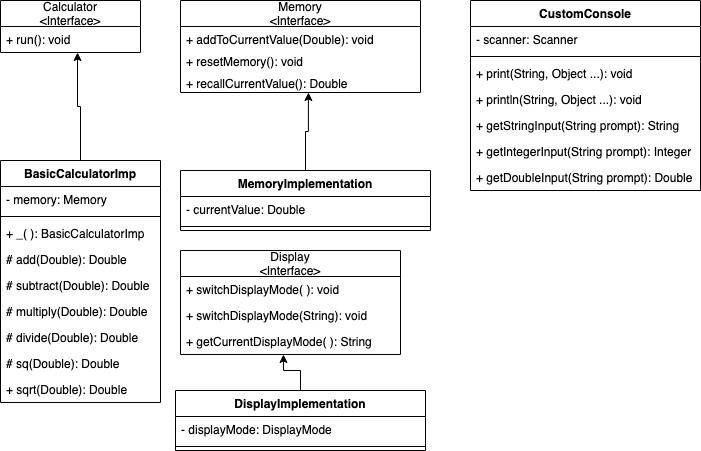

The diagram above was exported from draw.io. Its source (the exported page's mxGraphModel, read from the mxfile embedded in the PNG):
<mxGraphModel dx="915" dy="660" grid="1" gridSize="10" guides="1" tooltips="1" connect="1" arrows="1" fold="1" page="1" pageScale="1" pageWidth="850" pageHeight="1100" math="0" shadow="0">
  <root>
    <mxCell id="0" />
    <mxCell id="1" parent="0" />
    <mxCell id="vZ3j_J6r3MQO9n4c_X7s-10" value="Calculator&#10;&lt;Interface&gt;" style="swimlane;fontStyle=0;childLayout=stackLayout;horizontal=1;startSize=26;fillColor=none;horizontalStack=0;resizeParent=1;resizeParentMax=0;resizeLast=0;collapsible=1;marginBottom=0;" vertex="1" parent="1">
      <mxGeometry x="40" y="50" width="140" height="52" as="geometry" />
    </mxCell>
    <mxCell id="vZ3j_J6r3MQO9n4c_X7s-11" value="+ run(): void" style="text;strokeColor=none;fillColor=none;align=left;verticalAlign=top;spacingLeft=4;spacingRight=4;overflow=hidden;rotatable=0;points=[[0,0.5],[1,0.5]];portConstraint=eastwest;" vertex="1" parent="vZ3j_J6r3MQO9n4c_X7s-10">
      <mxGeometry y="26" width="140" height="26" as="geometry" />
    </mxCell>
    <mxCell id="vZ3j_J6r3MQO9n4c_X7s-24" style="edgeStyle=orthogonalEdgeStyle;rounded=0;orthogonalLoop=1;jettySize=auto;html=1;entryX=0.55;entryY=1;entryDx=0;entryDy=0;entryPerimeter=0;" edge="1" parent="1" source="vZ3j_J6r3MQO9n4c_X7s-14" target="vZ3j_J6r3MQO9n4c_X7s-11">
      <mxGeometry relative="1" as="geometry" />
    </mxCell>
    <mxCell id="vZ3j_J6r3MQO9n4c_X7s-14" value="BasicCalculatorImp" style="swimlane;fontStyle=1;align=center;verticalAlign=top;childLayout=stackLayout;horizontal=1;startSize=26;horizontalStack=0;resizeParent=1;resizeParentMax=0;resizeLast=0;collapsible=1;marginBottom=0;" vertex="1" parent="1">
      <mxGeometry x="40" y="210" width="160" height="242" as="geometry" />
    </mxCell>
    <mxCell id="vZ3j_J6r3MQO9n4c_X7s-15" value="- memory: Memory" style="text;strokeColor=none;fillColor=none;align=left;verticalAlign=top;spacingLeft=4;spacingRight=4;overflow=hidden;rotatable=0;points=[[0,0.5],[1,0.5]];portConstraint=eastwest;" vertex="1" parent="vZ3j_J6r3MQO9n4c_X7s-14">
      <mxGeometry y="26" width="160" height="26" as="geometry" />
    </mxCell>
    <mxCell id="vZ3j_J6r3MQO9n4c_X7s-16" value="" style="line;strokeWidth=1;fillColor=none;align=left;verticalAlign=middle;spacingTop=-1;spacingLeft=3;spacingRight=3;rotatable=0;labelPosition=right;points=[];portConstraint=eastwest;" vertex="1" parent="vZ3j_J6r3MQO9n4c_X7s-14">
      <mxGeometry y="52" width="160" height="8" as="geometry" />
    </mxCell>
    <mxCell id="vZ3j_J6r3MQO9n4c_X7s-17" value="+ _( ): BasicCalculatorImp" style="text;strokeColor=none;fillColor=none;align=left;verticalAlign=top;spacingLeft=4;spacingRight=4;overflow=hidden;rotatable=0;points=[[0,0.5],[1,0.5]];portConstraint=eastwest;" vertex="1" parent="vZ3j_J6r3MQO9n4c_X7s-14">
      <mxGeometry y="60" width="160" height="26" as="geometry" />
    </mxCell>
    <mxCell id="vZ3j_J6r3MQO9n4c_X7s-18" value="# add(Double): Double" style="text;strokeColor=none;fillColor=none;align=left;verticalAlign=top;spacingLeft=4;spacingRight=4;overflow=hidden;rotatable=0;points=[[0,0.5],[1,0.5]];portConstraint=eastwest;" vertex="1" parent="vZ3j_J6r3MQO9n4c_X7s-14">
      <mxGeometry y="86" width="160" height="26" as="geometry" />
    </mxCell>
    <mxCell id="vZ3j_J6r3MQO9n4c_X7s-19" value="# subtract(Double): Double" style="text;strokeColor=none;fillColor=none;align=left;verticalAlign=top;spacingLeft=4;spacingRight=4;overflow=hidden;rotatable=0;points=[[0,0.5],[1,0.5]];portConstraint=eastwest;" vertex="1" parent="vZ3j_J6r3MQO9n4c_X7s-14">
      <mxGeometry y="112" width="160" height="26" as="geometry" />
    </mxCell>
    <mxCell id="vZ3j_J6r3MQO9n4c_X7s-20" value="# multiply(Double): Double" style="text;strokeColor=none;fillColor=none;align=left;verticalAlign=top;spacingLeft=4;spacingRight=4;overflow=hidden;rotatable=0;points=[[0,0.5],[1,0.5]];portConstraint=eastwest;" vertex="1" parent="vZ3j_J6r3MQO9n4c_X7s-14">
      <mxGeometry y="138" width="160" height="26" as="geometry" />
    </mxCell>
    <mxCell id="vZ3j_J6r3MQO9n4c_X7s-21" value="# divide(Double): Double" style="text;strokeColor=none;fillColor=none;align=left;verticalAlign=top;spacingLeft=4;spacingRight=4;overflow=hidden;rotatable=0;points=[[0,0.5],[1,0.5]];portConstraint=eastwest;" vertex="1" parent="vZ3j_J6r3MQO9n4c_X7s-14">
      <mxGeometry y="164" width="160" height="26" as="geometry" />
    </mxCell>
    <mxCell id="vZ3j_J6r3MQO9n4c_X7s-22" value="# sq(Double): Double" style="text;strokeColor=none;fillColor=none;align=left;verticalAlign=top;spacingLeft=4;spacingRight=4;overflow=hidden;rotatable=0;points=[[0,0.5],[1,0.5]];portConstraint=eastwest;" vertex="1" parent="vZ3j_J6r3MQO9n4c_X7s-14">
      <mxGeometry y="190" width="160" height="26" as="geometry" />
    </mxCell>
    <mxCell id="vZ3j_J6r3MQO9n4c_X7s-23" value="+ sqrt(Double): Double" style="text;strokeColor=none;fillColor=none;align=left;verticalAlign=top;spacingLeft=4;spacingRight=4;overflow=hidden;rotatable=0;points=[[0,0.5],[1,0.5]];portConstraint=eastwest;" vertex="1" parent="vZ3j_J6r3MQO9n4c_X7s-14">
      <mxGeometry y="216" width="160" height="26" as="geometry" />
    </mxCell>
    <mxCell id="vZ3j_J6r3MQO9n4c_X7s-25" value="Memory&#10;&lt;Interface&gt;" style="swimlane;fontStyle=0;childLayout=stackLayout;horizontal=1;startSize=26;fillColor=none;horizontalStack=0;resizeParent=1;resizeParentMax=0;resizeLast=0;collapsible=1;marginBottom=0;" vertex="1" parent="1">
      <mxGeometry x="220" y="50" width="240" height="92" as="geometry" />
    </mxCell>
    <mxCell id="vZ3j_J6r3MQO9n4c_X7s-26" value="+ addToCurrentValue(Double): void" style="text;strokeColor=none;fillColor=none;align=left;verticalAlign=top;spacingLeft=4;spacingRight=4;overflow=hidden;rotatable=0;points=[[0,0.5],[1,0.5]];portConstraint=eastwest;" vertex="1" parent="vZ3j_J6r3MQO9n4c_X7s-25">
      <mxGeometry y="26" width="240" height="22" as="geometry" />
    </mxCell>
    <mxCell id="vZ3j_J6r3MQO9n4c_X7s-27" value="+ resetMemory(): void" style="text;strokeColor=none;fillColor=none;align=left;verticalAlign=top;spacingLeft=4;spacingRight=4;overflow=hidden;rotatable=0;points=[[0,0.5],[1,0.5]];portConstraint=eastwest;" vertex="1" parent="vZ3j_J6r3MQO9n4c_X7s-25">
      <mxGeometry y="48" width="240" height="22" as="geometry" />
    </mxCell>
    <mxCell id="vZ3j_J6r3MQO9n4c_X7s-28" value="+ recallCurrentValue(): Double" style="text;strokeColor=none;fillColor=none;align=left;verticalAlign=top;spacingLeft=4;spacingRight=4;overflow=hidden;rotatable=0;points=[[0,0.5],[1,0.5]];portConstraint=eastwest;" vertex="1" parent="vZ3j_J6r3MQO9n4c_X7s-25">
      <mxGeometry y="70" width="240" height="22" as="geometry" />
    </mxCell>
    <mxCell id="vZ3j_J6r3MQO9n4c_X7s-34" style="edgeStyle=orthogonalEdgeStyle;rounded=0;orthogonalLoop=1;jettySize=auto;html=1;entryX=0.533;entryY=1;entryDx=0;entryDy=0;entryPerimeter=0;" edge="1" parent="1" source="vZ3j_J6r3MQO9n4c_X7s-29" target="vZ3j_J6r3MQO9n4c_X7s-28">
      <mxGeometry relative="1" as="geometry" />
    </mxCell>
    <mxCell id="vZ3j_J6r3MQO9n4c_X7s-29" value="MemoryImplementation" style="swimlane;fontStyle=1;align=center;verticalAlign=top;childLayout=stackLayout;horizontal=1;startSize=26;horizontalStack=0;resizeParent=1;resizeParentMax=0;resizeLast=0;collapsible=1;marginBottom=0;" vertex="1" parent="1">
      <mxGeometry x="220" y="220" width="250" height="60" as="geometry" />
    </mxCell>
    <mxCell id="vZ3j_J6r3MQO9n4c_X7s-30" value="- currentValue: Double" style="text;strokeColor=none;fillColor=none;align=left;verticalAlign=top;spacingLeft=4;spacingRight=4;overflow=hidden;rotatable=0;points=[[0,0.5],[1,0.5]];portConstraint=eastwest;" vertex="1" parent="vZ3j_J6r3MQO9n4c_X7s-29">
      <mxGeometry y="26" width="250" height="26" as="geometry" />
    </mxCell>
    <mxCell id="vZ3j_J6r3MQO9n4c_X7s-31" value="" style="line;strokeWidth=1;fillColor=none;align=left;verticalAlign=middle;spacingTop=-1;spacingLeft=3;spacingRight=3;rotatable=0;labelPosition=right;points=[];portConstraint=eastwest;" vertex="1" parent="vZ3j_J6r3MQO9n4c_X7s-29">
      <mxGeometry y="52" width="250" height="8" as="geometry" />
    </mxCell>
    <mxCell id="vZ3j_J6r3MQO9n4c_X7s-36" value="Display&#10;&lt;Interface&gt;" style="swimlane;fontStyle=0;childLayout=stackLayout;horizontal=1;startSize=26;fillColor=none;horizontalStack=0;resizeParent=1;resizeParentMax=0;resizeLast=0;collapsible=1;marginBottom=0;" vertex="1" parent="1">
      <mxGeometry x="220" y="300" width="220" height="104" as="geometry" />
    </mxCell>
    <mxCell id="vZ3j_J6r3MQO9n4c_X7s-37" value="+ switchDisplayMode( ): void" style="text;strokeColor=none;fillColor=none;align=left;verticalAlign=top;spacingLeft=4;spacingRight=4;overflow=hidden;rotatable=0;points=[[0,0.5],[1,0.5]];portConstraint=eastwest;" vertex="1" parent="vZ3j_J6r3MQO9n4c_X7s-36">
      <mxGeometry y="26" width="220" height="26" as="geometry" />
    </mxCell>
    <mxCell id="vZ3j_J6r3MQO9n4c_X7s-38" value="+ switchDisplayMode(String): void" style="text;strokeColor=none;fillColor=none;align=left;verticalAlign=top;spacingLeft=4;spacingRight=4;overflow=hidden;rotatable=0;points=[[0,0.5],[1,0.5]];portConstraint=eastwest;" vertex="1" parent="vZ3j_J6r3MQO9n4c_X7s-36">
      <mxGeometry y="52" width="220" height="26" as="geometry" />
    </mxCell>
    <mxCell id="vZ3j_J6r3MQO9n4c_X7s-39" value="+ getCurrentDisplayMode( ): String" style="text;strokeColor=none;fillColor=none;align=left;verticalAlign=top;spacingLeft=4;spacingRight=4;overflow=hidden;rotatable=0;points=[[0,0.5],[1,0.5]];portConstraint=eastwest;" vertex="1" parent="vZ3j_J6r3MQO9n4c_X7s-36">
      <mxGeometry y="78" width="220" height="26" as="geometry" />
    </mxCell>
    <mxCell id="vZ3j_J6r3MQO9n4c_X7s-43" style="edgeStyle=orthogonalEdgeStyle;rounded=0;orthogonalLoop=1;jettySize=auto;html=1;entryX=0.468;entryY=1;entryDx=0;entryDy=0;entryPerimeter=0;" edge="1" parent="1" source="vZ3j_J6r3MQO9n4c_X7s-40" target="vZ3j_J6r3MQO9n4c_X7s-39">
      <mxGeometry relative="1" as="geometry" />
    </mxCell>
    <mxCell id="vZ3j_J6r3MQO9n4c_X7s-40" value="DisplayImplementation" style="swimlane;fontStyle=1;align=center;verticalAlign=top;childLayout=stackLayout;horizontal=1;startSize=26;horizontalStack=0;resizeParent=1;resizeParentMax=0;resizeLast=0;collapsible=1;marginBottom=0;" vertex="1" parent="1">
      <mxGeometry x="215" y="440" width="250" height="60" as="geometry" />
    </mxCell>
    <mxCell id="vZ3j_J6r3MQO9n4c_X7s-41" value="- displayMode: DisplayMode" style="text;strokeColor=none;fillColor=none;align=left;verticalAlign=top;spacingLeft=4;spacingRight=4;overflow=hidden;rotatable=0;points=[[0,0.5],[1,0.5]];portConstraint=eastwest;" vertex="1" parent="vZ3j_J6r3MQO9n4c_X7s-40">
      <mxGeometry y="26" width="250" height="26" as="geometry" />
    </mxCell>
    <mxCell id="vZ3j_J6r3MQO9n4c_X7s-42" value="" style="line;strokeWidth=1;fillColor=none;align=left;verticalAlign=middle;spacingTop=-1;spacingLeft=3;spacingRight=3;rotatable=0;labelPosition=right;points=[];portConstraint=eastwest;" vertex="1" parent="vZ3j_J6r3MQO9n4c_X7s-40">
      <mxGeometry y="52" width="250" height="8" as="geometry" />
    </mxCell>
    <mxCell id="vZ3j_J6r3MQO9n4c_X7s-44" value="CustomConsole" style="swimlane;fontStyle=1;align=center;verticalAlign=top;childLayout=stackLayout;horizontal=1;startSize=26;horizontalStack=0;resizeParent=1;resizeParentMax=0;resizeLast=0;collapsible=1;marginBottom=0;" vertex="1" parent="1">
      <mxGeometry x="510" y="50" width="230" height="190" as="geometry" />
    </mxCell>
    <mxCell id="vZ3j_J6r3MQO9n4c_X7s-45" value="- scanner: Scanner" style="text;strokeColor=none;fillColor=none;align=left;verticalAlign=top;spacingLeft=4;spacingRight=4;overflow=hidden;rotatable=0;points=[[0,0.5],[1,0.5]];portConstraint=eastwest;" vertex="1" parent="vZ3j_J6r3MQO9n4c_X7s-44">
      <mxGeometry y="26" width="230" height="26" as="geometry" />
    </mxCell>
    <mxCell id="vZ3j_J6r3MQO9n4c_X7s-46" value="" style="line;strokeWidth=1;fillColor=none;align=left;verticalAlign=middle;spacingTop=-1;spacingLeft=3;spacingRight=3;rotatable=0;labelPosition=right;points=[];portConstraint=eastwest;" vertex="1" parent="vZ3j_J6r3MQO9n4c_X7s-44">
      <mxGeometry y="52" width="230" height="8" as="geometry" />
    </mxCell>
    <mxCell id="vZ3j_J6r3MQO9n4c_X7s-47" value="+ print(String, Object ...): void" style="text;strokeColor=none;fillColor=none;align=left;verticalAlign=top;spacingLeft=4;spacingRight=4;overflow=hidden;rotatable=0;points=[[0,0.5],[1,0.5]];portConstraint=eastwest;" vertex="1" parent="vZ3j_J6r3MQO9n4c_X7s-44">
      <mxGeometry y="60" width="230" height="26" as="geometry" />
    </mxCell>
    <mxCell id="vZ3j_J6r3MQO9n4c_X7s-48" value="+ println(String, Object ...): void" style="text;strokeColor=none;fillColor=none;align=left;verticalAlign=top;spacingLeft=4;spacingRight=4;overflow=hidden;rotatable=0;points=[[0,0.5],[1,0.5]];portConstraint=eastwest;" vertex="1" parent="vZ3j_J6r3MQO9n4c_X7s-44">
      <mxGeometry y="86" width="230" height="26" as="geometry" />
    </mxCell>
    <mxCell id="vZ3j_J6r3MQO9n4c_X7s-49" value="+ getStringInput(String prompt): String" style="text;strokeColor=none;fillColor=none;align=left;verticalAlign=top;spacingLeft=4;spacingRight=4;overflow=hidden;rotatable=0;points=[[0,0.5],[1,0.5]];portConstraint=eastwest;" vertex="1" parent="vZ3j_J6r3MQO9n4c_X7s-44">
      <mxGeometry y="112" width="230" height="26" as="geometry" />
    </mxCell>
    <mxCell id="vZ3j_J6r3MQO9n4c_X7s-51" value="+ getIntegerInput(String prompt): Integer" style="text;strokeColor=none;fillColor=none;align=left;verticalAlign=top;spacingLeft=4;spacingRight=4;overflow=hidden;rotatable=0;points=[[0,0.5],[1,0.5]];portConstraint=eastwest;" vertex="1" parent="vZ3j_J6r3MQO9n4c_X7s-44">
      <mxGeometry y="138" width="230" height="26" as="geometry" />
    </mxCell>
    <mxCell id="vZ3j_J6r3MQO9n4c_X7s-52" value="+ getDoubleInput(String prompt): Double" style="text;strokeColor=none;fillColor=none;align=left;verticalAlign=top;spacingLeft=4;spacingRight=4;overflow=hidden;rotatable=0;points=[[0,0.5],[1,0.5]];portConstraint=eastwest;" vertex="1" parent="vZ3j_J6r3MQO9n4c_X7s-44">
      <mxGeometry y="164" width="230" height="26" as="geometry" />
    </mxCell>
  </root>
</mxGraphModel>